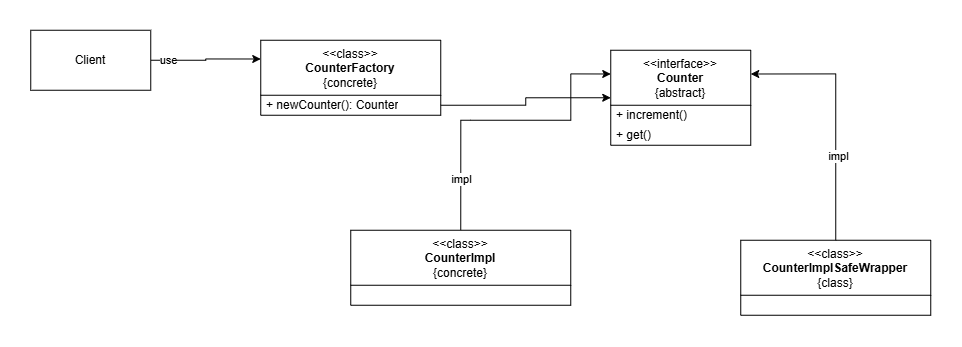

The diagram above was exported from draw.io. Its source (the exported page's mxGraphModel, read from the mxfile embedded in the PNG):
<mxGraphModel dx="2207" dy="652" grid="1" gridSize="10" guides="1" tooltips="1" connect="1" arrows="1" fold="1" page="1" pageScale="1" pageWidth="827" pageHeight="1169" math="0" shadow="0">
  <root>
    <mxCell id="0" />
    <mxCell id="1" parent="0" />
    <mxCell id="5fmkkeHoVJmHh62UTotl-1" parent="1" style="swimlane;fontStyle=0;align=center;verticalAlign=top;childLayout=stackLayout;horizontal=1;startSize=55;horizontalStack=0;resizeParent=1;resizeParentMax=0;resizeLast=0;collapsible=0;marginBottom=0;html=1;whiteSpace=wrap;" value="&amp;lt;&amp;lt;interface&amp;gt;&amp;gt;&lt;br&gt;&lt;b&gt;Counter&lt;/b&gt;&lt;br&gt;{abstract}" vertex="1">
      <mxGeometry height="95" width="140" x="320" y="150" as="geometry" />
    </mxCell>
    <mxCell id="5fmkkeHoVJmHh62UTotl-2" parent="5fmkkeHoVJmHh62UTotl-1" style="text;html=1;strokeColor=none;fillColor=none;align=left;verticalAlign=middle;spacingLeft=4;spacingRight=4;overflow=hidden;rotatable=0;points=[[0,0.5],[1,0.5]];portConstraint=eastwest;whiteSpace=wrap;" value="+ increment()" vertex="1">
      <mxGeometry height="20" width="140" y="55" as="geometry" />
    </mxCell>
    <mxCell id="5fmkkeHoVJmHh62UTotl-17" parent="5fmkkeHoVJmHh62UTotl-1" style="text;html=1;strokeColor=none;fillColor=none;align=left;verticalAlign=middle;spacingLeft=4;spacingRight=4;overflow=hidden;rotatable=0;points=[[0,0.5],[1,0.5]];portConstraint=eastwest;whiteSpace=wrap;" value="+ get()" vertex="1">
      <mxGeometry height="20" width="140" y="75" as="geometry" />
    </mxCell>
    <mxCell id="5fmkkeHoVJmHh62UTotl-4" edge="1" parent="1" source="5fmkkeHoVJmHh62UTotl-3" style="edgeStyle=orthogonalEdgeStyle;rounded=0;orthogonalLoop=1;jettySize=auto;html=1;exitX=1;exitY=0.5;exitDx=0;exitDy=0;entryX=0;entryY=0.25;entryDx=0;entryDy=0;" target="5fmkkeHoVJmHh62UTotl-14">
      <mxGeometry relative="1" as="geometry" />
    </mxCell>
    <mxCell id="5fmkkeHoVJmHh62UTotl-5" connectable="0" parent="5fmkkeHoVJmHh62UTotl-4" style="edgeLabel;html=1;align=center;verticalAlign=middle;resizable=0;points=[];" value="use" vertex="1">
      <mxGeometry relative="1" x="-0.6907" as="geometry">
        <mxPoint as="offset" />
      </mxGeometry>
    </mxCell>
    <mxCell id="5fmkkeHoVJmHh62UTotl-3" parent="1" style="whiteSpace=wrap;html=1;" value="Client" vertex="1">
      <mxGeometry height="60" width="120" x="-260" y="130" as="geometry" />
    </mxCell>
    <mxCell id="5fmkkeHoVJmHh62UTotl-12" edge="1" parent="1" source="5fmkkeHoVJmHh62UTotl-6" style="edgeStyle=orthogonalEdgeStyle;rounded=0;orthogonalLoop=1;jettySize=auto;html=1;exitX=0.5;exitY=0;exitDx=0;exitDy=0;entryX=0;entryY=0.25;entryDx=0;entryDy=0;" target="5fmkkeHoVJmHh62UTotl-1">
      <mxGeometry relative="1" as="geometry">
        <Array as="points">
          <mxPoint x="180" y="220" />
          <mxPoint x="280" y="220" />
          <mxPoint x="280" y="168.8" />
        </Array>
        <mxPoint x="380" y="230" as="targetPoint" />
      </mxGeometry>
    </mxCell>
    <mxCell id="5fmkkeHoVJmHh62UTotl-13" connectable="0" parent="5fmkkeHoVJmHh62UTotl-12" style="edgeLabel;html=1;align=center;verticalAlign=middle;resizable=0;points=[];" value="impl" vertex="1">
      <mxGeometry relative="1" x="-0.6631" as="geometry">
        <mxPoint as="offset" />
      </mxGeometry>
    </mxCell>
    <mxCell id="5fmkkeHoVJmHh62UTotl-6" parent="1" style="swimlane;fontStyle=0;align=center;verticalAlign=top;childLayout=stackLayout;horizontal=1;startSize=55;horizontalStack=0;resizeParent=1;resizeParentMax=0;resizeLast=0;collapsible=0;marginBottom=0;html=1;whiteSpace=wrap;" value="&amp;lt;&amp;lt;class&amp;gt;&amp;gt;&lt;br&gt;&lt;b&gt;CounterImpl&lt;/b&gt;&lt;br&gt;{concrete}" vertex="1">
      <mxGeometry height="75" width="220" x="60" y="330" as="geometry" />
    </mxCell>
    <mxCell id="5fmkkeHoVJmHh62UTotl-8" parent="1" style="swimlane;fontStyle=0;align=center;verticalAlign=top;childLayout=stackLayout;horizontal=1;startSize=55;horizontalStack=0;resizeParent=1;resizeParentMax=0;resizeLast=0;collapsible=0;marginBottom=0;html=1;whiteSpace=wrap;" value="&amp;lt;&amp;lt;class&amp;gt;&amp;gt;&lt;br&gt;&lt;b&gt;CounterImplSafeWrapper&lt;/b&gt;&lt;br&gt;{class}" vertex="1">
      <mxGeometry height="75" width="190" x="450" y="340" as="geometry" />
    </mxCell>
    <mxCell id="5fmkkeHoVJmHh62UTotl-10" edge="1" parent="1" source="5fmkkeHoVJmHh62UTotl-8" style="edgeStyle=orthogonalEdgeStyle;rounded=0;orthogonalLoop=1;jettySize=auto;html=1;exitX=0.5;exitY=0;exitDx=0;exitDy=0;entryX=1;entryY=0.25;entryDx=0;entryDy=0;" target="5fmkkeHoVJmHh62UTotl-1">
      <mxGeometry relative="1" as="geometry" />
    </mxCell>
    <mxCell id="5fmkkeHoVJmHh62UTotl-11" connectable="0" parent="5fmkkeHoVJmHh62UTotl-10" style="edgeLabel;html=1;align=center;verticalAlign=middle;resizable=0;points=[];" value="impl" vertex="1">
      <mxGeometry relative="1" x="-0.3255" y="-1" as="geometry">
        <mxPoint x="1" as="offset" />
      </mxGeometry>
    </mxCell>
    <mxCell id="5fmkkeHoVJmHh62UTotl-14" parent="1" style="swimlane;fontStyle=0;align=center;verticalAlign=top;childLayout=stackLayout;horizontal=1;startSize=55;horizontalStack=0;resizeParent=1;resizeParentMax=0;resizeLast=0;collapsible=0;marginBottom=0;html=1;whiteSpace=wrap;" value="&amp;lt;&amp;lt;class&amp;gt;&amp;gt;&lt;br&gt;&lt;b&gt;CounterFactory&lt;/b&gt;&lt;br&gt;{concrete}" vertex="1">
      <mxGeometry height="75" width="180" x="-30" y="140" as="geometry" />
    </mxCell>
    <mxCell id="5fmkkeHoVJmHh62UTotl-15" parent="5fmkkeHoVJmHh62UTotl-14" style="text;html=1;strokeColor=none;fillColor=none;align=left;verticalAlign=middle;spacingLeft=4;spacingRight=4;overflow=hidden;rotatable=0;points=[[0,0.5],[1,0.5]];portConstraint=eastwest;whiteSpace=wrap;" value="+ newCounter(): Counter" vertex="1">
      <mxGeometry height="20" width="180" y="55" as="geometry" />
    </mxCell>
    <mxCell id="5fmkkeHoVJmHh62UTotl-16" edge="1" parent="1" source="5fmkkeHoVJmHh62UTotl-15" style="edgeStyle=orthogonalEdgeStyle;rounded=0;orthogonalLoop=1;jettySize=auto;html=1;exitX=1;exitY=0.5;exitDx=0;exitDy=0;entryX=0;entryY=0.5;entryDx=0;entryDy=0;" target="5fmkkeHoVJmHh62UTotl-1">
      <mxGeometry relative="1" as="geometry" />
    </mxCell>
  </root>
</mxGraphModel>